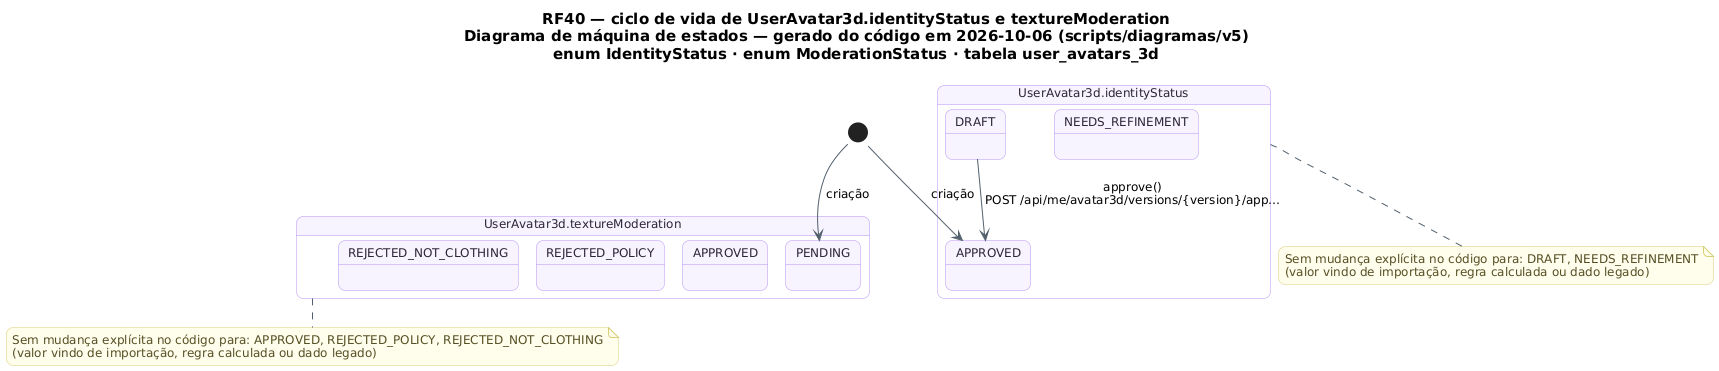

The diagram above was rendered by PlantUML. Its source (embedded in the PNG):
@startuml RF40_MaquinaDeEstados_Avatar
!pragma layout smetana
skinparam backgroundColor #FFFFFF
skinparam shadowing false
skinparam defaultFontName "DejaVu Sans"
skinparam defaultFontSize 12
skinparam titleFontSize 15
skinparam roundcorner 14
skinparam ArrowColor #52606D
skinparam note {
  BackgroundColor #FFFDEB
  BorderColor #D8CE78
  FontColor #554F24
}
skinparam state {
  BackgroundColor #F8F4FF
  BorderColor #B695F5
  FontColor #2D2438
  StartColor #20A77A
  EndColor #4B5563
}
title RF40 — ciclo de vida de UserAvatar3d.identityStatus e textureModeration\nDiagrama de máquina de estados — gerado do código em 2026-10-06 (scripts/diagramas/v5)\nenum IdentityStatus · enum ModerationStatus · tabela user_avatars_3d

state "UserAvatar3d.identityStatus" as Ciclo_UserAvatar3d {
  state Ciclo_UserAvatar3d_DRAFT as "DRAFT"
  state Ciclo_UserAvatar3d_NEEDS_REFINEMENT as "NEEDS_REFINEMENT"
  state Ciclo_UserAvatar3d_APPROVED as "APPROVED"
}
[*] --> Ciclo_UserAvatar3d_APPROVED : criação
Ciclo_UserAvatar3d_DRAFT --> Ciclo_UserAvatar3d_APPROVED : approve()\nPOST /api/me/avatar3d/versions/{version}/app…
note bottom of Ciclo_UserAvatar3d
  Sem mudança explícita no código para: DRAFT, NEEDS_REFINEMENT
  (valor vindo de importação, regra calculada ou dado legado)
end note
state "UserAvatar3d.textureModeration" as Ciclo_UserAvatar3d_textureModeration {
  state Ciclo_UserAvatar3d_textureModeration_PENDING as "PENDING"
  state Ciclo_UserAvatar3d_textureModeration_APPROVED as "APPROVED"
  state Ciclo_UserAvatar3d_textureModeration_REJECTED_POLICY as "REJECTED_POLICY"
  state Ciclo_UserAvatar3d_textureModeration_REJECTED_NOT_CLOTHING as "REJECTED_NOT_CLOTHING"
}
[*] --> Ciclo_UserAvatar3d_textureModeration_PENDING : criação
note bottom of Ciclo_UserAvatar3d_textureModeration
  Sem mudança explícita no código para: APPROVED, REJECTED_POLICY, REJECTED_NOT_CLOTHING
  (valor vindo de importação, regra calculada ou dado legado)
end note
@enduml